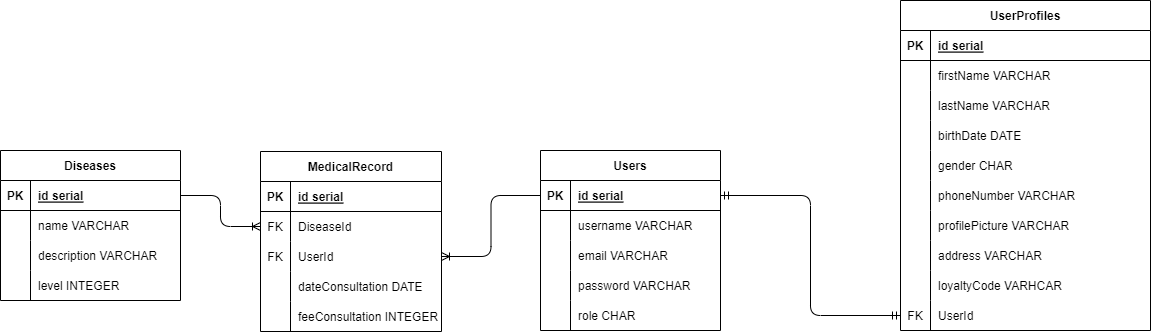

The diagram above was exported from draw.io. Its source (the exported page's mxGraphModel, read from the mxfile embedded in the PNG):
<mxGraphModel dx="1386" dy="483" grid="1" gridSize="10" guides="1" tooltips="1" connect="1" arrows="1" fold="1" page="1" pageScale="1" pageWidth="850" pageHeight="1100" math="0" shadow="0">
  <root>
    <mxCell id="0" />
    <mxCell id="1" parent="0" />
    <mxCell id="2" value="Users" style="shape=table;startSize=30;container=1;collapsible=1;childLayout=tableLayout;fixedRows=1;rowLines=0;fontStyle=1;align=center;resizeLast=1;" parent="1" vertex="1">
      <mxGeometry x="690" y="360" width="180" height="180" as="geometry" />
    </mxCell>
    <mxCell id="3" value="" style="shape=tableRow;horizontal=0;startSize=0;swimlaneHead=0;swimlaneBody=0;fillColor=none;collapsible=0;dropTarget=0;points=[[0,0.5],[1,0.5]];portConstraint=eastwest;top=0;left=0;right=0;bottom=1;" parent="2" vertex="1">
      <mxGeometry y="30" width="180" height="30" as="geometry" />
    </mxCell>
    <mxCell id="4" value="PK" style="shape=partialRectangle;connectable=0;fillColor=none;top=0;left=0;bottom=0;right=0;fontStyle=1;overflow=hidden;" parent="3" vertex="1">
      <mxGeometry width="30" height="30" as="geometry">
        <mxRectangle width="30" height="30" as="alternateBounds" />
      </mxGeometry>
    </mxCell>
    <mxCell id="5" value="id serial" style="shape=partialRectangle;connectable=0;fillColor=none;top=0;left=0;bottom=0;right=0;align=left;spacingLeft=6;fontStyle=5;overflow=hidden;" parent="3" vertex="1">
      <mxGeometry x="30" width="150" height="30" as="geometry">
        <mxRectangle width="150" height="30" as="alternateBounds" />
      </mxGeometry>
    </mxCell>
    <mxCell id="6" value="" style="shape=tableRow;horizontal=0;startSize=0;swimlaneHead=0;swimlaneBody=0;fillColor=none;collapsible=0;dropTarget=0;points=[[0,0.5],[1,0.5]];portConstraint=eastwest;top=0;left=0;right=0;bottom=0;" parent="2" vertex="1">
      <mxGeometry y="60" width="180" height="30" as="geometry" />
    </mxCell>
    <mxCell id="7" value="" style="shape=partialRectangle;connectable=0;fillColor=none;top=0;left=0;bottom=0;right=0;editable=1;overflow=hidden;" parent="6" vertex="1">
      <mxGeometry width="30" height="30" as="geometry">
        <mxRectangle width="30" height="30" as="alternateBounds" />
      </mxGeometry>
    </mxCell>
    <mxCell id="8" value="username VARCHAR" style="shape=partialRectangle;connectable=0;fillColor=none;top=0;left=0;bottom=0;right=0;align=left;spacingLeft=6;overflow=hidden;" parent="6" vertex="1">
      <mxGeometry x="30" width="150" height="30" as="geometry">
        <mxRectangle width="150" height="30" as="alternateBounds" />
      </mxGeometry>
    </mxCell>
    <mxCell id="9" value="" style="shape=tableRow;horizontal=0;startSize=0;swimlaneHead=0;swimlaneBody=0;fillColor=none;collapsible=0;dropTarget=0;points=[[0,0.5],[1,0.5]];portConstraint=eastwest;top=0;left=0;right=0;bottom=0;" parent="2" vertex="1">
      <mxGeometry y="90" width="180" height="30" as="geometry" />
    </mxCell>
    <mxCell id="10" value="" style="shape=partialRectangle;connectable=0;fillColor=none;top=0;left=0;bottom=0;right=0;editable=1;overflow=hidden;" parent="9" vertex="1">
      <mxGeometry width="30" height="30" as="geometry">
        <mxRectangle width="30" height="30" as="alternateBounds" />
      </mxGeometry>
    </mxCell>
    <mxCell id="11" value="email VARCHAR" style="shape=partialRectangle;connectable=0;fillColor=none;top=0;left=0;bottom=0;right=0;align=left;spacingLeft=6;overflow=hidden;" parent="9" vertex="1">
      <mxGeometry x="30" width="150" height="30" as="geometry">
        <mxRectangle width="150" height="30" as="alternateBounds" />
      </mxGeometry>
    </mxCell>
    <mxCell id="12" value="" style="shape=tableRow;horizontal=0;startSize=0;swimlaneHead=0;swimlaneBody=0;fillColor=none;collapsible=0;dropTarget=0;points=[[0,0.5],[1,0.5]];portConstraint=eastwest;top=0;left=0;right=0;bottom=0;" parent="2" vertex="1">
      <mxGeometry y="120" width="180" height="30" as="geometry" />
    </mxCell>
    <mxCell id="13" value="" style="shape=partialRectangle;connectable=0;fillColor=none;top=0;left=0;bottom=0;right=0;editable=1;overflow=hidden;" parent="12" vertex="1">
      <mxGeometry width="30" height="30" as="geometry">
        <mxRectangle width="30" height="30" as="alternateBounds" />
      </mxGeometry>
    </mxCell>
    <mxCell id="14" value="password VARCHAR" style="shape=partialRectangle;connectable=0;fillColor=none;top=0;left=0;bottom=0;right=0;align=left;spacingLeft=6;overflow=hidden;" parent="12" vertex="1">
      <mxGeometry x="30" width="150" height="30" as="geometry">
        <mxRectangle width="150" height="30" as="alternateBounds" />
      </mxGeometry>
    </mxCell>
    <mxCell id="15" style="shape=tableRow;horizontal=0;startSize=0;swimlaneHead=0;swimlaneBody=0;fillColor=none;collapsible=0;dropTarget=0;points=[[0,0.5],[1,0.5]];portConstraint=eastwest;top=0;left=0;right=0;bottom=0;" parent="2" vertex="1">
      <mxGeometry y="150" width="180" height="30" as="geometry" />
    </mxCell>
    <mxCell id="16" style="shape=partialRectangle;connectable=0;fillColor=none;top=0;left=0;bottom=0;right=0;editable=1;overflow=hidden;" parent="15" vertex="1">
      <mxGeometry width="30" height="30" as="geometry">
        <mxRectangle width="30" height="30" as="alternateBounds" />
      </mxGeometry>
    </mxCell>
    <mxCell id="17" value="role CHAR" style="shape=partialRectangle;connectable=0;fillColor=none;top=0;left=0;bottom=0;right=0;align=left;spacingLeft=6;overflow=hidden;" parent="15" vertex="1">
      <mxGeometry x="30" width="150" height="30" as="geometry">
        <mxRectangle width="150" height="30" as="alternateBounds" />
      </mxGeometry>
    </mxCell>
    <mxCell id="18" value="UserProfiles" style="shape=table;startSize=30;container=1;collapsible=1;childLayout=tableLayout;fixedRows=1;rowLines=0;fontStyle=1;align=center;resizeLast=1;" parent="1" vertex="1">
      <mxGeometry x="1050" y="210" width="250" height="330" as="geometry" />
    </mxCell>
    <mxCell id="19" value="" style="shape=tableRow;horizontal=0;startSize=0;swimlaneHead=0;swimlaneBody=0;fillColor=none;collapsible=0;dropTarget=0;points=[[0,0.5],[1,0.5]];portConstraint=eastwest;top=0;left=0;right=0;bottom=1;" parent="18" vertex="1">
      <mxGeometry y="30" width="250" height="30" as="geometry" />
    </mxCell>
    <mxCell id="20" value="PK" style="shape=partialRectangle;connectable=0;fillColor=none;top=0;left=0;bottom=0;right=0;fontStyle=1;overflow=hidden;" parent="19" vertex="1">
      <mxGeometry width="30" height="30" as="geometry">
        <mxRectangle width="30" height="30" as="alternateBounds" />
      </mxGeometry>
    </mxCell>
    <mxCell id="21" value="id serial" style="shape=partialRectangle;connectable=0;fillColor=none;top=0;left=0;bottom=0;right=0;align=left;spacingLeft=6;fontStyle=5;overflow=hidden;" parent="19" vertex="1">
      <mxGeometry x="30" width="220" height="30" as="geometry">
        <mxRectangle width="220" height="30" as="alternateBounds" />
      </mxGeometry>
    </mxCell>
    <mxCell id="22" value="" style="shape=tableRow;horizontal=0;startSize=0;swimlaneHead=0;swimlaneBody=0;fillColor=none;collapsible=0;dropTarget=0;points=[[0,0.5],[1,0.5]];portConstraint=eastwest;top=0;left=0;right=0;bottom=0;" parent="18" vertex="1">
      <mxGeometry y="60" width="250" height="30" as="geometry" />
    </mxCell>
    <mxCell id="23" value="" style="shape=partialRectangle;connectable=0;fillColor=none;top=0;left=0;bottom=0;right=0;editable=1;overflow=hidden;" parent="22" vertex="1">
      <mxGeometry width="30" height="30" as="geometry">
        <mxRectangle width="30" height="30" as="alternateBounds" />
      </mxGeometry>
    </mxCell>
    <mxCell id="24" value="firstName VARCHAR" style="shape=partialRectangle;connectable=0;fillColor=none;top=0;left=0;bottom=0;right=0;align=left;spacingLeft=6;overflow=hidden;" parent="22" vertex="1">
      <mxGeometry x="30" width="220" height="30" as="geometry">
        <mxRectangle width="220" height="30" as="alternateBounds" />
      </mxGeometry>
    </mxCell>
    <mxCell id="34" style="shape=tableRow;horizontal=0;startSize=0;swimlaneHead=0;swimlaneBody=0;fillColor=none;collapsible=0;dropTarget=0;points=[[0,0.5],[1,0.5]];portConstraint=eastwest;top=0;left=0;right=0;bottom=0;" parent="18" vertex="1">
      <mxGeometry y="90" width="250" height="30" as="geometry" />
    </mxCell>
    <mxCell id="35" style="shape=partialRectangle;connectable=0;fillColor=none;top=0;left=0;bottom=0;right=0;editable=1;overflow=hidden;" parent="34" vertex="1">
      <mxGeometry width="30" height="30" as="geometry">
        <mxRectangle width="30" height="30" as="alternateBounds" />
      </mxGeometry>
    </mxCell>
    <mxCell id="36" value="lastName VARCHAR" style="shape=partialRectangle;connectable=0;fillColor=none;top=0;left=0;bottom=0;right=0;align=left;spacingLeft=6;overflow=hidden;" parent="34" vertex="1">
      <mxGeometry x="30" width="220" height="30" as="geometry">
        <mxRectangle width="220" height="30" as="alternateBounds" />
      </mxGeometry>
    </mxCell>
    <mxCell id="37" style="shape=tableRow;horizontal=0;startSize=0;swimlaneHead=0;swimlaneBody=0;fillColor=none;collapsible=0;dropTarget=0;points=[[0,0.5],[1,0.5]];portConstraint=eastwest;top=0;left=0;right=0;bottom=0;" parent="18" vertex="1">
      <mxGeometry y="120" width="250" height="30" as="geometry" />
    </mxCell>
    <mxCell id="38" style="shape=partialRectangle;connectable=0;fillColor=none;top=0;left=0;bottom=0;right=0;editable=1;overflow=hidden;" parent="37" vertex="1">
      <mxGeometry width="30" height="30" as="geometry">
        <mxRectangle width="30" height="30" as="alternateBounds" />
      </mxGeometry>
    </mxCell>
    <mxCell id="39" value="birthDate DATE" style="shape=partialRectangle;connectable=0;fillColor=none;top=0;left=0;bottom=0;right=0;align=left;spacingLeft=6;overflow=hidden;" parent="37" vertex="1">
      <mxGeometry x="30" width="220" height="30" as="geometry">
        <mxRectangle width="220" height="30" as="alternateBounds" />
      </mxGeometry>
    </mxCell>
    <mxCell id="40" style="shape=tableRow;horizontal=0;startSize=0;swimlaneHead=0;swimlaneBody=0;fillColor=none;collapsible=0;dropTarget=0;points=[[0,0.5],[1,0.5]];portConstraint=eastwest;top=0;left=0;right=0;bottom=0;" parent="18" vertex="1">
      <mxGeometry y="150" width="250" height="30" as="geometry" />
    </mxCell>
    <mxCell id="41" style="shape=partialRectangle;connectable=0;fillColor=none;top=0;left=0;bottom=0;right=0;editable=1;overflow=hidden;" parent="40" vertex="1">
      <mxGeometry width="30" height="30" as="geometry">
        <mxRectangle width="30" height="30" as="alternateBounds" />
      </mxGeometry>
    </mxCell>
    <mxCell id="42" value="gender CHAR" style="shape=partialRectangle;connectable=0;fillColor=none;top=0;left=0;bottom=0;right=0;align=left;spacingLeft=6;overflow=hidden;" parent="40" vertex="1">
      <mxGeometry x="30" width="220" height="30" as="geometry">
        <mxRectangle width="220" height="30" as="alternateBounds" />
      </mxGeometry>
    </mxCell>
    <mxCell id="25" value="" style="shape=tableRow;horizontal=0;startSize=0;swimlaneHead=0;swimlaneBody=0;fillColor=none;collapsible=0;dropTarget=0;points=[[0,0.5],[1,0.5]];portConstraint=eastwest;top=0;left=0;right=0;bottom=0;" parent="18" vertex="1">
      <mxGeometry y="180" width="250" height="30" as="geometry" />
    </mxCell>
    <mxCell id="26" value="" style="shape=partialRectangle;connectable=0;fillColor=none;top=0;left=0;bottom=0;right=0;editable=1;overflow=hidden;" parent="25" vertex="1">
      <mxGeometry width="30" height="30" as="geometry">
        <mxRectangle width="30" height="30" as="alternateBounds" />
      </mxGeometry>
    </mxCell>
    <mxCell id="27" value="phoneNumber VARCHAR" style="shape=partialRectangle;connectable=0;fillColor=none;top=0;left=0;bottom=0;right=0;align=left;spacingLeft=6;overflow=hidden;" parent="25" vertex="1">
      <mxGeometry x="30" width="220" height="30" as="geometry">
        <mxRectangle width="220" height="30" as="alternateBounds" />
      </mxGeometry>
    </mxCell>
    <mxCell id="28" value="" style="shape=tableRow;horizontal=0;startSize=0;swimlaneHead=0;swimlaneBody=0;fillColor=none;collapsible=0;dropTarget=0;points=[[0,0.5],[1,0.5]];portConstraint=eastwest;top=0;left=0;right=0;bottom=0;" parent="18" vertex="1">
      <mxGeometry y="210" width="250" height="30" as="geometry" />
    </mxCell>
    <mxCell id="29" value="" style="shape=partialRectangle;connectable=0;fillColor=none;top=0;left=0;bottom=0;right=0;editable=1;overflow=hidden;" parent="28" vertex="1">
      <mxGeometry width="30" height="30" as="geometry">
        <mxRectangle width="30" height="30" as="alternateBounds" />
      </mxGeometry>
    </mxCell>
    <mxCell id="30" value="profilePicture VARCHAR" style="shape=partialRectangle;connectable=0;fillColor=none;top=0;left=0;bottom=0;right=0;align=left;spacingLeft=6;overflow=hidden;" parent="28" vertex="1">
      <mxGeometry x="30" width="220" height="30" as="geometry">
        <mxRectangle width="220" height="30" as="alternateBounds" />
      </mxGeometry>
    </mxCell>
    <mxCell id="31" style="shape=tableRow;horizontal=0;startSize=0;swimlaneHead=0;swimlaneBody=0;fillColor=none;collapsible=0;dropTarget=0;points=[[0,0.5],[1,0.5]];portConstraint=eastwest;top=0;left=0;right=0;bottom=0;" parent="18" vertex="1">
      <mxGeometry y="240" width="250" height="30" as="geometry" />
    </mxCell>
    <mxCell id="32" style="shape=partialRectangle;connectable=0;fillColor=none;top=0;left=0;bottom=0;right=0;editable=1;overflow=hidden;" parent="31" vertex="1">
      <mxGeometry width="30" height="30" as="geometry">
        <mxRectangle width="30" height="30" as="alternateBounds" />
      </mxGeometry>
    </mxCell>
    <mxCell id="33" value="address VARCHAR" style="shape=partialRectangle;connectable=0;fillColor=none;top=0;left=0;bottom=0;right=0;align=left;spacingLeft=6;overflow=hidden;" parent="31" vertex="1">
      <mxGeometry x="30" width="220" height="30" as="geometry">
        <mxRectangle width="220" height="30" as="alternateBounds" />
      </mxGeometry>
    </mxCell>
    <mxCell id="69" style="shape=tableRow;horizontal=0;startSize=0;swimlaneHead=0;swimlaneBody=0;fillColor=none;collapsible=0;dropTarget=0;points=[[0,0.5],[1,0.5]];portConstraint=eastwest;top=0;left=0;right=0;bottom=0;" parent="18" vertex="1">
      <mxGeometry y="270" width="250" height="30" as="geometry" />
    </mxCell>
    <mxCell id="70" style="shape=partialRectangle;connectable=0;fillColor=none;top=0;left=0;bottom=0;right=0;editable=1;overflow=hidden;" parent="69" vertex="1">
      <mxGeometry width="30" height="30" as="geometry">
        <mxRectangle width="30" height="30" as="alternateBounds" />
      </mxGeometry>
    </mxCell>
    <mxCell id="71" value="loyaltyCode VARHCAR" style="shape=partialRectangle;connectable=0;fillColor=none;top=0;left=0;bottom=0;right=0;align=left;spacingLeft=6;overflow=hidden;" parent="69" vertex="1">
      <mxGeometry x="30" width="220" height="30" as="geometry">
        <mxRectangle width="220" height="30" as="alternateBounds" />
      </mxGeometry>
    </mxCell>
    <mxCell id="72" style="shape=tableRow;horizontal=0;startSize=0;swimlaneHead=0;swimlaneBody=0;fillColor=none;collapsible=0;dropTarget=0;points=[[0,0.5],[1,0.5]];portConstraint=eastwest;top=0;left=0;right=0;bottom=0;" parent="18" vertex="1">
      <mxGeometry y="300" width="250" height="30" as="geometry" />
    </mxCell>
    <mxCell id="73" value="FK" style="shape=partialRectangle;connectable=0;fillColor=none;top=0;left=0;bottom=0;right=0;editable=1;overflow=hidden;" parent="72" vertex="1">
      <mxGeometry width="30" height="30" as="geometry">
        <mxRectangle width="30" height="30" as="alternateBounds" />
      </mxGeometry>
    </mxCell>
    <mxCell id="74" value="UserId" style="shape=partialRectangle;connectable=0;fillColor=none;top=0;left=0;bottom=0;right=0;align=left;spacingLeft=6;overflow=hidden;" parent="72" vertex="1">
      <mxGeometry x="30" width="220" height="30" as="geometry">
        <mxRectangle width="220" height="30" as="alternateBounds" />
      </mxGeometry>
    </mxCell>
    <mxCell id="75" value="" style="edgeStyle=orthogonalEdgeStyle;fontSize=12;html=1;endArrow=ERmandOne;startArrow=ERmandOne;entryX=1;entryY=0.5;entryDx=0;entryDy=0;exitX=0;exitY=0.5;exitDx=0;exitDy=0;" parent="1" source="72" target="3" edge="1">
      <mxGeometry width="100" height="100" relative="1" as="geometry">
        <mxPoint x="680" y="490" as="sourcePoint" />
        <mxPoint x="780" y="390" as="targetPoint" />
      </mxGeometry>
    </mxCell>
    <mxCell id="77" value="Diseases" style="shape=table;startSize=30;container=1;collapsible=1;childLayout=tableLayout;fixedRows=1;rowLines=0;fontStyle=1;align=center;resizeLast=1;" parent="1" vertex="1">
      <mxGeometry x="150" y="360" width="180" height="150" as="geometry" />
    </mxCell>
    <mxCell id="78" value="" style="shape=tableRow;horizontal=0;startSize=0;swimlaneHead=0;swimlaneBody=0;fillColor=none;collapsible=0;dropTarget=0;points=[[0,0.5],[1,0.5]];portConstraint=eastwest;top=0;left=0;right=0;bottom=1;" parent="77" vertex="1">
      <mxGeometry y="30" width="180" height="30" as="geometry" />
    </mxCell>
    <mxCell id="79" value="PK" style="shape=partialRectangle;connectable=0;fillColor=none;top=0;left=0;bottom=0;right=0;fontStyle=1;overflow=hidden;" parent="78" vertex="1">
      <mxGeometry width="30" height="30" as="geometry">
        <mxRectangle width="30" height="30" as="alternateBounds" />
      </mxGeometry>
    </mxCell>
    <mxCell id="80" value="id serial" style="shape=partialRectangle;connectable=0;fillColor=none;top=0;left=0;bottom=0;right=0;align=left;spacingLeft=6;fontStyle=5;overflow=hidden;" parent="78" vertex="1">
      <mxGeometry x="30" width="150" height="30" as="geometry">
        <mxRectangle width="150" height="30" as="alternateBounds" />
      </mxGeometry>
    </mxCell>
    <mxCell id="81" value="" style="shape=tableRow;horizontal=0;startSize=0;swimlaneHead=0;swimlaneBody=0;fillColor=none;collapsible=0;dropTarget=0;points=[[0,0.5],[1,0.5]];portConstraint=eastwest;top=0;left=0;right=0;bottom=0;" parent="77" vertex="1">
      <mxGeometry y="60" width="180" height="30" as="geometry" />
    </mxCell>
    <mxCell id="82" value="" style="shape=partialRectangle;connectable=0;fillColor=none;top=0;left=0;bottom=0;right=0;editable=1;overflow=hidden;" parent="81" vertex="1">
      <mxGeometry width="30" height="30" as="geometry">
        <mxRectangle width="30" height="30" as="alternateBounds" />
      </mxGeometry>
    </mxCell>
    <mxCell id="83" value="name VARCHAR" style="shape=partialRectangle;connectable=0;fillColor=none;top=0;left=0;bottom=0;right=0;align=left;spacingLeft=6;overflow=hidden;" parent="81" vertex="1">
      <mxGeometry x="30" width="150" height="30" as="geometry">
        <mxRectangle width="150" height="30" as="alternateBounds" />
      </mxGeometry>
    </mxCell>
    <mxCell id="84" value="" style="shape=tableRow;horizontal=0;startSize=0;swimlaneHead=0;swimlaneBody=0;fillColor=none;collapsible=0;dropTarget=0;points=[[0,0.5],[1,0.5]];portConstraint=eastwest;top=0;left=0;right=0;bottom=0;" parent="77" vertex="1">
      <mxGeometry y="90" width="180" height="30" as="geometry" />
    </mxCell>
    <mxCell id="85" value="" style="shape=partialRectangle;connectable=0;fillColor=none;top=0;left=0;bottom=0;right=0;editable=1;overflow=hidden;" parent="84" vertex="1">
      <mxGeometry width="30" height="30" as="geometry">
        <mxRectangle width="30" height="30" as="alternateBounds" />
      </mxGeometry>
    </mxCell>
    <mxCell id="86" value="description VARCHAR" style="shape=partialRectangle;connectable=0;fillColor=none;top=0;left=0;bottom=0;right=0;align=left;spacingLeft=6;overflow=hidden;" parent="84" vertex="1">
      <mxGeometry x="30" width="150" height="30" as="geometry">
        <mxRectangle width="150" height="30" as="alternateBounds" />
      </mxGeometry>
    </mxCell>
    <mxCell id="87" value="" style="shape=tableRow;horizontal=0;startSize=0;swimlaneHead=0;swimlaneBody=0;fillColor=none;collapsible=0;dropTarget=0;points=[[0,0.5],[1,0.5]];portConstraint=eastwest;top=0;left=0;right=0;bottom=0;" parent="77" vertex="1">
      <mxGeometry y="120" width="180" height="30" as="geometry" />
    </mxCell>
    <mxCell id="88" value="" style="shape=partialRectangle;connectable=0;fillColor=none;top=0;left=0;bottom=0;right=0;editable=1;overflow=hidden;" parent="87" vertex="1">
      <mxGeometry width="30" height="30" as="geometry">
        <mxRectangle width="30" height="30" as="alternateBounds" />
      </mxGeometry>
    </mxCell>
    <mxCell id="89" value="level INTEGER" style="shape=partialRectangle;connectable=0;fillColor=none;top=0;left=0;bottom=0;right=0;align=left;spacingLeft=6;overflow=hidden;" parent="87" vertex="1">
      <mxGeometry x="30" width="150" height="30" as="geometry">
        <mxRectangle width="150" height="30" as="alternateBounds" />
      </mxGeometry>
    </mxCell>
    <mxCell id="127" value="MedicalRecord" style="shape=table;startSize=30;container=1;collapsible=1;childLayout=tableLayout;fixedRows=1;rowLines=0;fontStyle=1;align=center;resizeLast=1;" parent="1" vertex="1">
      <mxGeometry x="410" y="361" width="181" height="180" as="geometry" />
    </mxCell>
    <mxCell id="128" value="" style="shape=tableRow;horizontal=0;startSize=0;swimlaneHead=0;swimlaneBody=0;fillColor=none;collapsible=0;dropTarget=0;points=[[0,0.5],[1,0.5]];portConstraint=eastwest;top=0;left=0;right=0;bottom=1;" parent="127" vertex="1">
      <mxGeometry y="30" width="181" height="30" as="geometry" />
    </mxCell>
    <mxCell id="129" value="PK" style="shape=partialRectangle;connectable=0;fillColor=none;top=0;left=0;bottom=0;right=0;fontStyle=1;overflow=hidden;" parent="128" vertex="1">
      <mxGeometry width="30" height="30" as="geometry">
        <mxRectangle width="30" height="30" as="alternateBounds" />
      </mxGeometry>
    </mxCell>
    <mxCell id="130" value="id serial" style="shape=partialRectangle;connectable=0;fillColor=none;top=0;left=0;bottom=0;right=0;align=left;spacingLeft=6;fontStyle=5;overflow=hidden;" parent="128" vertex="1">
      <mxGeometry x="30" width="151" height="30" as="geometry">
        <mxRectangle width="151" height="30" as="alternateBounds" />
      </mxGeometry>
    </mxCell>
    <mxCell id="131" value="" style="shape=tableRow;horizontal=0;startSize=0;swimlaneHead=0;swimlaneBody=0;fillColor=none;collapsible=0;dropTarget=0;points=[[0,0.5],[1,0.5]];portConstraint=eastwest;top=0;left=0;right=0;bottom=0;" parent="127" vertex="1">
      <mxGeometry y="60" width="181" height="30" as="geometry" />
    </mxCell>
    <mxCell id="132" value="FK" style="shape=partialRectangle;connectable=0;fillColor=none;top=0;left=0;bottom=0;right=0;editable=1;overflow=hidden;" parent="131" vertex="1">
      <mxGeometry width="30" height="30" as="geometry">
        <mxRectangle width="30" height="30" as="alternateBounds" />
      </mxGeometry>
    </mxCell>
    <mxCell id="133" value="DiseaseId " style="shape=partialRectangle;connectable=0;fillColor=none;top=0;left=0;bottom=0;right=0;align=left;spacingLeft=6;overflow=hidden;" parent="131" vertex="1">
      <mxGeometry x="30" width="151" height="30" as="geometry">
        <mxRectangle width="151" height="30" as="alternateBounds" />
      </mxGeometry>
    </mxCell>
    <mxCell id="134" value="" style="shape=tableRow;horizontal=0;startSize=0;swimlaneHead=0;swimlaneBody=0;fillColor=none;collapsible=0;dropTarget=0;points=[[0,0.5],[1,0.5]];portConstraint=eastwest;top=0;left=0;right=0;bottom=0;" parent="127" vertex="1">
      <mxGeometry y="90" width="181" height="30" as="geometry" />
    </mxCell>
    <mxCell id="135" value="FK" style="shape=partialRectangle;connectable=0;fillColor=none;top=0;left=0;bottom=0;right=0;editable=1;overflow=hidden;" parent="134" vertex="1">
      <mxGeometry width="30" height="30" as="geometry">
        <mxRectangle width="30" height="30" as="alternateBounds" />
      </mxGeometry>
    </mxCell>
    <mxCell id="136" value="UserId" style="shape=partialRectangle;connectable=0;fillColor=none;top=0;left=0;bottom=0;right=0;align=left;spacingLeft=6;overflow=hidden;" parent="134" vertex="1">
      <mxGeometry x="30" width="151" height="30" as="geometry">
        <mxRectangle width="151" height="30" as="alternateBounds" />
      </mxGeometry>
    </mxCell>
    <mxCell id="146" style="shape=tableRow;horizontal=0;startSize=0;swimlaneHead=0;swimlaneBody=0;fillColor=none;collapsible=0;dropTarget=0;points=[[0,0.5],[1,0.5]];portConstraint=eastwest;top=0;left=0;right=0;bottom=0;" vertex="1" parent="127">
      <mxGeometry y="120" width="181" height="30" as="geometry" />
    </mxCell>
    <mxCell id="147" style="shape=partialRectangle;connectable=0;fillColor=none;top=0;left=0;bottom=0;right=0;editable=1;overflow=hidden;" vertex="1" parent="146">
      <mxGeometry width="30" height="30" as="geometry">
        <mxRectangle width="30" height="30" as="alternateBounds" />
      </mxGeometry>
    </mxCell>
    <mxCell id="148" value="dateConsultation DATE" style="shape=partialRectangle;connectable=0;fillColor=none;top=0;left=0;bottom=0;right=0;align=left;spacingLeft=6;overflow=hidden;" vertex="1" parent="146">
      <mxGeometry x="30" width="151" height="30" as="geometry">
        <mxRectangle width="151" height="30" as="alternateBounds" />
      </mxGeometry>
    </mxCell>
    <mxCell id="150" style="shape=tableRow;horizontal=0;startSize=0;swimlaneHead=0;swimlaneBody=0;fillColor=none;collapsible=0;dropTarget=0;points=[[0,0.5],[1,0.5]];portConstraint=eastwest;top=0;left=0;right=0;bottom=0;" vertex="1" parent="127">
      <mxGeometry y="150" width="181" height="30" as="geometry" />
    </mxCell>
    <mxCell id="151" style="shape=partialRectangle;connectable=0;fillColor=none;top=0;left=0;bottom=0;right=0;editable=1;overflow=hidden;" vertex="1" parent="150">
      <mxGeometry width="30" height="30" as="geometry">
        <mxRectangle width="30" height="30" as="alternateBounds" />
      </mxGeometry>
    </mxCell>
    <mxCell id="152" value="feeConsultation INTEGER" style="shape=partialRectangle;connectable=0;fillColor=none;top=0;left=0;bottom=0;right=0;align=left;spacingLeft=6;overflow=hidden;" vertex="1" parent="150">
      <mxGeometry x="30" width="151" height="30" as="geometry">
        <mxRectangle width="151" height="30" as="alternateBounds" />
      </mxGeometry>
    </mxCell>
    <mxCell id="153" value="" style="edgeStyle=orthogonalEdgeStyle;fontSize=12;html=1;endArrow=ERoneToMany;exitX=0;exitY=0.5;exitDx=0;exitDy=0;entryX=1;entryY=0.5;entryDx=0;entryDy=0;" edge="1" parent="1" source="3" target="134">
      <mxGeometry width="100" height="100" relative="1" as="geometry">
        <mxPoint x="830" y="300" as="sourcePoint" />
        <mxPoint x="930" y="200" as="targetPoint" />
      </mxGeometry>
    </mxCell>
    <mxCell id="154" value="" style="edgeStyle=orthogonalEdgeStyle;fontSize=12;html=1;endArrow=ERoneToMany;exitX=1;exitY=0.5;exitDx=0;exitDy=0;entryX=0;entryY=0.5;entryDx=0;entryDy=0;" edge="1" parent="1" source="78" target="131">
      <mxGeometry width="100" height="100" relative="1" as="geometry">
        <mxPoint x="490" y="300" as="sourcePoint" />
        <mxPoint x="590" y="200" as="targetPoint" />
      </mxGeometry>
    </mxCell>
  </root>
</mxGraphModel>